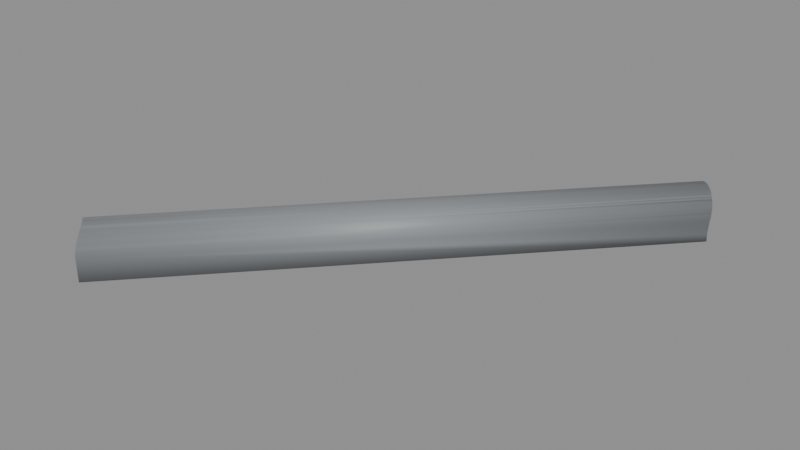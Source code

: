 # Source: BS_T21_Shell.blend  (saved by Blender 5.2.45; exported with 4.5.12 LTS)
import bpy
from mathutils import Matrix  # noqa: F401  (used for matrix-valued properties, if any)

bpy.ops.wm.read_factory_settings(use_empty=True)
scene = bpy.context.scene
scene.name = 'Scene'

# ---- materials (node trees are filled in below, after node groups)
mat_b4o_coat = bpy.data.materials.new('B4O_Coat')
mat_b4o_coat.diffuse_color = (0.26, 0.275, 0.29, 1.0)
mat_b4o_dark = bpy.data.materials.new('B4O_Dark')
mat_b4o_dark.diffuse_color = (0.024, 0.028, 0.033, 1.0)
mat_b4o_floor = bpy.data.materials.new('B4O_Floor')
mat_b4o_floor.diffuse_color = (0.16, 0.17, 0.19, 1.0)

# ---- material node trees
mat_b4o_coat.use_nodes = True; mat_b4o_coat.node_tree.nodes.clear()
_N = mat_b4o_coat.node_tree.nodes; _L = mat_b4o_coat.node_tree.links
n0 = _N.new('ShaderNodeBsdfPrincipled'); n0.name = 'Principled BSDF'; n0.location = (-200, 100)
n0.inputs[0].default_value = (0.26, 0.275, 0.29, 1.0)
n0.inputs[1].default_value = 0.08
n0.inputs[2].default_value = 0.57
n0.inputs[10].default_value = 0.005
n1 = _N.new('ShaderNodeOutputMaterial'); n1.name = 'Material Output'; n1.location = (200, 100)
_L.new(n0.outputs[0], n1.inputs[0])
n1.is_active_output = True
mat_b4o_dark.use_nodes = True; mat_b4o_dark.node_tree.nodes.clear()
_N = mat_b4o_dark.node_tree.nodes; _L = mat_b4o_dark.node_tree.links
n0 = _N.new('ShaderNodeBsdfPrincipled'); n0.name = 'Principled BSDF'; n0.location = (-200, 100)
n0.inputs[0].default_value = (0.024, 0.028, 0.033, 1.0)
n0.inputs[1].default_value = 0.1
n0.inputs[2].default_value = 0.55
n0.inputs[10].default_value = 0.005
n1 = _N.new('ShaderNodeOutputMaterial'); n1.name = 'Material Output'; n1.location = (200, 100)
_L.new(n0.outputs[0], n1.inputs[0])
n1.is_active_output = True
mat_b4o_floor.use_nodes = True; mat_b4o_floor.node_tree.nodes.clear()
_N = mat_b4o_floor.node_tree.nodes; _L = mat_b4o_floor.node_tree.links
n0 = _N.new('ShaderNodeBsdfPrincipled'); n0.name = 'Principled BSDF'; n0.location = (-200, 100)
n0.inputs[0].default_value = (0.16, 0.17, 0.19, 1.0)
n0.inputs[1].default_value = 0.03
n0.inputs[2].default_value = 0.7
n0.inputs[10].default_value = 0.005
n1 = _N.new('ShaderNodeOutputMaterial'); n1.name = 'Material Output'; n1.location = (200, 100)
_L.new(n0.outputs[0], n1.inputs[0])
n1.is_active_output = True

# ---- meshes
me_tunnel_vault = bpy.data.meshes.new('Tunnel_Vault')
me_tunnel_vault.from_pydata([(-42.67, 32.82, -0.68), (-42.39, 32.73, -0.68), (-41.79, 32.48, -0.68), (-42.09, 32.62, -0.68), (-41.22, 32.16, -0.68), (-40.7, 31.76, -0.68), (-40.96, 31.97, -0.68), (-41.5, 32.33, -0.68), (-40.24, 31.3, -0.68), (-40.03, 31.04, -0.68), (-39.31, 29.74, -0.68), (-39.38, 29.91, -0.68), (-39.67, 30.5, -0.68), (-39.52, 30.21, -0.68), (-39.84, 30.78, -0.68), (-40.46, 31.54, -0.68), (-39.31, 29.74, 1.3), (-39.32, 29.75, 1.523), (-39.33, 29.78, 1.745), (-39.35, 29.84, 1.962), (-39.38, 29.92, 2.173), (-39.38, 29.91, 2.156), (-39.43, 30.01, 2.375), (-39.48, 30.13, 2.567), (-39.52, 30.21, 2.681), (-39.54, 30.26, 2.746), (-39.62, 30.4, 2.912), (-39.67, 30.5, 3.011), (-39.7, 30.55, 3.062), (-39.8, 30.71, 3.196), (-39.84, 30.78, 3.243), (-39.91, 30.87, 3.311), (-40.03, 31.04, 3.406), (-40.03, 31.04, 3.408), (-40.16, 31.2, 3.482), (-40.24, 31.3, 3.511), (-40.31, 31.37, 3.536), (-40.46, 31.53, 3.569), (-40.46, 31.54, 3.569), (-40.62, 31.68, 3.58), (-40.7, 31.76, 3.575), (-40.79, 31.83, 3.569), (-40.96, 31.97, 3.537), (-40.96, 31.97, 3.536), (-41.14, 32.1, 3.482), (-41.22, 32.16, 3.446), (-41.32, 32.22, 3.406), (-41.49, 32.33, 3.311), (-41.67, 32.42, 3.196), (-41.5, 32.33, 3.306), (-41.83, 32.5, 3.062), (-41.79, 32.48, 3.097), (-41.99, 32.58, 2.912), (-42.14, 32.64, 2.746), (-42.09, 32.62, 2.803), (-42.27, 32.69, 2.567), (-42.39, 32.73, 2.375), (-42.39, 32.73, 2.367), (-42.49, 32.76, 2.173), (-42.57, 32.79, 1.962), (-42.63, 32.81, 1.745), (-42.66, 32.82, 1.523), (-42.67, 32.82, 1.3), (-39.39, 29.93, -0.5), (-42.48, 32.76, -0.5), (-42.39, 32.73, -0.5), (-41.79, 32.48, -0.5), (-42.09, 32.62, -0.5), (-40.96, 31.97, -0.5), (-41.22, 32.16, -0.5), (-41.5, 32.33, -0.5), (-40.46, 31.54, -0.5), (-40.24, 31.3, -0.5), (-39.67, 30.5, -0.5), (-39.52, 30.21, -0.5), (-40.03, 31.04, -0.5), (-39.84, 30.78, -0.5), (-40.7, 31.76, -0.5), (-39.39, 29.93, 1.3), (-39.39, 29.94, 1.506), (-39.4, 29.97, 1.71), (-39.43, 30.02, 1.91), (-39.46, 30.08, 2.104), (-39.5, 30.17, 2.29), (-39.55, 30.27, 2.467), (-39.52, 30.21, 2.358), (-39.61, 30.39, 2.632), (-39.68, 30.52, 2.785), (-39.67, 30.5, 2.765), (-39.76, 30.65, 2.923), (-39.86, 30.8, 3.046), (-39.84, 30.78, 3.031), (-39.96, 30.94, 3.152), (-40.07, 31.09, 3.24), (-40.03, 31.04, 3.21), (-40.2, 31.25, 3.31), (-40.33, 31.39, 3.36), (-40.24, 31.3, 3.326), (-40.47, 31.54, 3.39), (-40.46, 31.54, 3.388), (-40.62, 31.68, 3.4), (-40.78, 31.82, 3.39), (-40.7, 31.76, 3.395), (-40.94, 31.95, 3.36), (-41.1, 32.07, 3.31), (-40.96, 31.97, 3.353), (-41.26, 32.18, 3.24), (-41.22, 32.16, 3.255), (-41.42, 32.28, 3.152), (-41.58, 32.37, 3.046), (-41.5, 32.33, 3.096), (-41.73, 32.45, 2.923), (-41.87, 32.52, 2.785), (-41.79, 32.48, 2.862), (-42.0, 32.58, 2.632), (-42.12, 32.63, 2.467), (-42.09, 32.62, 2.514), (-42.23, 32.67, 2.29), (-42.32, 32.71, 2.104), (-42.39, 32.73, 1.91), (-42.39, 32.73, 1.89), (-42.44, 32.75, 1.71), (-42.47, 32.76, 1.506), (-42.48, 32.76, 1.3), (-5.316, 68.04, 2.903), (-8.234, 70.39, -0.68), (-7.047, 68.95, -0.68), (-7.704, 69.68, -0.68), (-4.87, 67.31, -0.68), (-5.537, 67.71, -0.68), (-6.323, 68.3, -0.68), (-4.893, 67.29, 0.0), (-4.86, 67.32, 0.9802), (-4.827, 67.36, 1.3), (-4.814, 67.39, 1.523), (-4.82, 67.43, 1.745), (-4.844, 67.48, 1.951), (-4.845, 67.49, 1.962), (-4.874, 67.57, 2.173), (-4.923, 67.65, 2.375), (-4.991, 67.75, 2.567), (-5.076, 67.85, 2.746), (-5.174, 67.96, 2.903), (-5.179, 67.96, 2.912), (-5.287, 68.09, 3.062), (-5.285, 68.09, 3.06), (-5.399, 68.24, 3.196), (-5.526, 68.38, 3.311), (-5.667, 68.53, 3.406), (-5.818, 68.67, 3.482), (-5.976, 68.82, 3.536), (-5.931, 68.77, 3.52), (-6.132, 68.98, 3.569), (-6.295, 69.13, 3.58), (-6.463, 69.28, 3.569), (-6.633, 69.42, 3.536), (-6.605, 69.4, 3.542), (-6.792, 69.57, 3.482), (-6.953, 69.71, 3.406), (-7.112, 69.83, 3.311), (-7.27, 69.94, 3.196), (-7.416, 70.05, 3.062), (-7.331, 69.98, 3.142), (-7.554, 70.15, 2.912), (-7.674, 70.24, 2.746), (-7.561, 70.15, 2.903), (-7.786, 70.31, 2.567), (-7.889, 70.37, 2.375), (-7.981, 70.41, 2.173), (-8.063, 70.43, 1.962), (-8.067, 70.43, 1.951), (-8.119, 70.45, 1.745), (-8.162, 70.45, 1.523), (-8.191, 70.44, 1.3), (-8.257, 70.37, 0.0), (-8.224, 70.4, 0.9802), (-5.034, 67.4, -0.5), (-8.131, 70.24, -0.5), (-7.711, 69.67, -0.5), (-7.054, 68.95, -0.5), (-5.542, 67.71, -0.5), (-6.328, 68.29, -0.5), (-5.051, 67.38, 0.0), (-5.017, 67.42, 0.9802), (-4.985, 67.45, 1.3), (-4.973, 67.48, 1.506), (-4.978, 67.52, 1.71), (-5.002, 67.57, 1.91), (-5.01, 67.58, 1.951), (-5.032, 67.64, 2.104), (-5.077, 67.72, 2.29), (-5.139, 67.81, 2.467), (-5.218, 67.91, 2.632), (-5.313, 68.01, 2.785), (-5.413, 68.12, 2.923), (-5.399, 68.1, 2.903), (-5.33, 68.02, 2.806), (-5.516, 68.26, 3.046), (-5.634, 68.39, 3.152), (-5.763, 68.52, 3.24), (-5.902, 68.66, 3.31), (-5.973, 68.72, 3.333), (-6.045, 68.8, 3.36), (-6.188, 68.94, 3.39), (-6.339, 69.09, 3.4), (-6.493, 69.22, 3.39), (-6.652, 69.35, 3.36), (-6.651, 69.35, 3.36), (-6.799, 69.49, 3.31), (-6.946, 69.61, 3.24), (-7.093, 69.73, 3.152), (-7.238, 69.83, 3.046), (-7.38, 69.92, 2.923), (-7.499, 70.02, 2.785), (-7.4, 69.93, 2.903), (-7.396, 69.93, 2.907), (-7.609, 70.1, 2.632), (-7.712, 70.17, 2.467), (-7.807, 70.22, 2.29), (-7.892, 70.26, 2.104), (-7.952, 70.28, 1.951), (-7.965, 70.28, 1.91), (-8.016, 70.3, 1.71), (-8.055, 70.31, 1.506), (-8.082, 70.29, 1.3), (-8.148, 70.22, 0.0), (-8.115, 70.26, 0.9802)], [], [(128, 10, 11, 13, 12, 14, 9, 8, 15, 5, 6, 4, 7, 2, 3, 1, 0, 125, 127, 126, 130, 129), (133, 16, 10, 128, 131, 132), (17, 16, 133, 134), (18, 17, 134, 135), (19, 18, 135, 136, 137), (138, 20, 21, 19, 137), (22, 20, 138, 139), (23, 22, 139, 140), (141, 25, 24, 23, 140), (143, 26, 25, 141, 142), (144, 28, 27, 26, 143, 145), (146, 29, 28, 144), (147, 31, 30, 29, 146), (148, 32, 31, 147), (149, 34, 33, 32, 148), (150, 36, 35, 34, 149, 151), (152, 37, 36, 150), (153, 39, 38, 37, 152), (154, 41, 40, 39, 153), (155, 43, 42, 41, 154, 156), (44, 43, 155, 157), (158, 46, 45, 44, 157), (47, 46, 158, 159), (160, 48, 49, 47, 159), (161, 50, 51, 48, 160, 162), (52, 50, 161, 163), (164, 53, 54, 52, 163, 165), (55, 53, 164, 166), (167, 56, 55, 166), (168, 58, 57, 56, 167), (169, 59, 58, 168), (171, 60, 59, 169, 170), (172, 61, 60, 171), (61, 172, 173, 62), (125, 0, 62, 173, 175, 174), (177, 64, 65, 67, 66, 70, 69, 68, 77, 71, 72, 75, 76, 73, 74, 63, 176, 180, 181, 179, 178), (182, 176, 63, 78, 184, 183), (79, 185, 184, 78), (80, 186, 185, 79), (81, 187, 186, 80), (82, 189, 188, 187, 81), (83, 190, 189, 82), (83, 85, 84, 191, 190), (86, 192, 191, 84), (192, 86, 88, 87, 193), (89, 194, 195, 196, 193, 87), (194, 89, 91, 90, 197), (92, 198, 197, 90), (198, 92, 94, 93, 199), (95, 200, 199, 93), (201, 200, 95, 97, 96, 202), (202, 96, 99, 98, 203), (100, 204, 203, 98), (204, 100, 102, 101, 205), (205, 101, 103, 206, 207), (206, 103, 105, 104, 208), (208, 104, 107, 106, 209), (209, 106, 108, 210), (210, 108, 110, 109, 211), (211, 109, 111, 212), (212, 111, 113, 112, 213, 214, 215), (213, 112, 114, 216), (216, 114, 116, 115, 217), (115, 117, 218, 217), (117, 118, 219, 218), (118, 119, 221, 220, 219), (221, 119, 120, 121, 222), (121, 122, 223, 222), (223, 122, 123, 224), (224, 123, 64, 177, 225, 226), (121, 120, 57, 58, 59, 60, 61, 62, 0, 1, 65, 64, 123, 122), (65, 1, 3, 67), (115, 116, 54, 53, 55, 56, 57, 120, 119, 118, 117), (67, 3, 2, 66), (112, 113, 51, 50, 52, 54, 116, 114), (66, 2, 7, 70), (109, 110, 49, 48, 51, 113, 111), (70, 7, 4, 69), (106, 107, 45, 46, 47, 49, 110, 108), (69, 4, 6, 68), (104, 105, 42, 43, 44, 45, 107), (68, 6, 5, 77), (101, 102, 40, 41, 42, 105, 103), (77, 5, 15, 71), (98, 99, 38, 39, 40, 102, 100), (15, 8, 72, 71), (97, 35, 36, 37, 38, 99, 96), (9, 75, 72, 8), (94, 33, 34, 35, 97, 95, 93), (9, 14, 76, 75), (91, 30, 31, 32, 33, 94, 92, 90), (12, 73, 76, 14), (88, 27, 28, 29, 30, 91, 89, 87), (13, 74, 73, 12), (85, 24, 25, 26, 27, 88, 86, 84), (74, 13, 11, 21, 20, 22, 23, 24, 85, 83, 82, 81, 80, 79, 78, 63), (21, 11, 10, 16, 17, 18, 19), (142, 124, 145, 143), (137, 136, 188, 189, 190, 191, 192, 193, 196, 124, 142, 141, 140, 139, 138), (188, 136, 135, 134, 133, 132, 183, 184, 185, 186, 187), (183, 132, 131, 182), (128, 129, 180, 176, 182, 131), (195, 124, 196), (129, 130, 181, 180), (148, 147, 146, 144, 145, 124, 195, 194, 197, 198, 199, 200, 201, 151, 149), (130, 126, 179, 181), (152, 150, 151, 201, 202, 203, 204, 205, 207, 156, 154, 153), (159, 158, 157, 155, 156, 207, 206, 208, 209, 210, 211, 212, 215, 162, 160), (179, 126, 127, 178), (163, 161, 162, 215, 214, 165), (167, 166, 164, 165, 214, 213, 216, 217, 218, 219, 220, 170, 169, 168), (226, 175, 173, 172, 171, 170, 220, 221, 222, 223, 224), (225, 174, 175, 226), (127, 125, 174, 225, 177, 178)])
me_tunnel_vault.polygons.foreach_set('use_smooth', [1, 1, 1, 1, 1, 1, 1, 1, 1, 1, 1, 1, 1, 1, 1, 1, 1, 1, 1, 1, 1, 1, 1, 1, 1, 1, 1, 1, 1, 1, 1, 1, 1, 1, 1, 1, 1, 1, 1, 1, 1, 1, 1, 1, 1, 1, 1, 1, 1, 1, 1, 1, 1, 1, 1, 1, 1, 1, 1, 1, 1, 1, 1, 1, 1, 1, 1, 1, 1, 1, 0, 0, 0, 0, 0, 0, 0, 0, 0, 0, 0, 0, 0, 0, 0, 0, 0, 0, 0, 0, 0, 0, 0, 0, 0, 0, 0, 0, 0, 0, 0, 0, 0, 0, 0, 0, 0, 0, 0, 0, 0, 0, 0, 0])
_uv = me_tunnel_vault.uv_layers.new(name='UVMap')
_uv.uv.foreach_set('vector', [-4.87, 67.31, -39.31, 29.74, -39.38, 29.91, -39.52, 30.21, -39.67, 30.5, -39.84, 30.78, -40.03, 31.04, -40.24, 31.3, -40.46, 31.54, -40.7, 31.76, -40.96, 31.97, -41.22, 32.16, -41.5, 32.33, -41.79, 32.48, -42.09, 32.62, -42.39, 32.73, -42.67, 32.82, -8.234, 70.39, -7.704, 69.68, -7.047, 68.95, -6.323, 68.3, -5.537, 67.71, 67.36, 1.3, 29.74, 1.3, 29.74, -0.68, 67.31, -0.68, 67.29, 0.0, 67.32, 0.9802, 29.75, 1.523, 29.74, 1.3, 67.36, 1.3, 67.39, 1.523, 29.78, 1.745, 29.75, 1.523, 67.39, 1.523, 67.43, 1.745, 29.84, 1.962, 29.78, 1.745, 67.43, 1.745, 67.48, 1.951, 67.49, 1.962, 67.57, 2.173, 29.92, 2.173, 29.91, 2.156, 29.84, 1.962, 67.49, 1.962, 30.01, 2.375, 29.92, 2.173, 67.57, 2.173, 67.65, 2.375, 30.13, 2.567, 30.01, 2.375, 67.65, 2.375, 67.75, 2.567, -5.076, 67.85, -39.54, 30.26, -39.52, 30.21, -39.48, 30.13, -4.991, 67.75, -5.179, 67.96, -39.62, 30.4, -39.54, 30.26, -5.076, 67.85, -5.174, 67.96, -5.287, 68.09, -39.7, 30.55, -39.67, 30.5, -39.62, 30.4, -5.179, 67.96, -5.285, 68.09, -5.399, 68.24, -39.8, 30.71, -39.7, 30.55, -5.287, 68.09, -5.526, 68.38, -39.91, 30.87, -39.84, 30.78, -39.8, 30.71, -5.399, 68.24, -5.667, 68.53, -40.03, 31.04, -39.91, 30.87, -5.526, 68.38, -5.818, 68.67, -40.16, 31.2, -40.03, 31.04, -40.03, 31.04, -5.667, 68.53, -5.976, 68.82, -40.31, 31.37, -40.24, 31.3, -40.16, 31.2, -5.818, 68.67, -5.931, 68.77, -6.132, 68.98, -40.46, 31.53, -40.31, 31.37, -5.976, 68.82, -6.295, 69.13, -40.62, 31.68, -40.46, 31.54, -40.46, 31.53, -6.132, 68.98, -6.463, 69.28, -40.79, 31.83, -40.7, 31.76, -40.62, 31.68, -6.295, 69.13, -6.633, 69.42, -40.96, 31.97, -40.96, 31.97, -40.79, 31.83, -6.463, 69.28, -6.605, 69.4, -41.14, 32.1, -40.96, 31.97, -6.633, 69.42, -6.792, 69.57, -6.953, 69.71, -41.32, 32.22, -41.22, 32.16, -41.14, 32.1, -6.792, 69.57, -41.49, 32.33, -41.32, 32.22, -6.953, 69.71, -7.112, 69.83, -7.27, 69.94, -41.67, 32.42, -41.5, 32.33, -41.49, 32.33, -7.112, 69.83, -7.416, 70.05, -41.83, 32.5, -41.79, 32.48, -41.67, 32.42, -7.27, 69.94, -7.331, 69.98, -41.99, 32.58, -41.83, 32.5, -7.416, 70.05, -7.554, 70.15, -7.674, 70.24, -42.14, 32.64, -42.09, 32.62, -41.99, 32.58, -7.554, 70.15, -7.561, 70.15, -42.27, 32.69, -42.14, 32.64, -7.674, 70.24, -7.786, 70.31, 70.37, 2.375, 32.73, 2.375, 32.69, 2.567, 70.31, 2.567, 70.41, 2.173, 32.76, 2.173, 32.73, 2.367, 32.73, 2.375, 70.37, 2.375, 70.43, 1.962, 32.79, 1.962, 32.76, 2.173, 70.41, 2.173, 70.45, 1.745, 32.81, 1.745, 32.79, 1.962, 70.43, 1.962, 70.43, 1.951, 70.45, 1.523, 32.82, 1.523, 32.81, 1.745, 70.45, 1.745, 32.82, 1.523, 70.45, 1.523, 70.44, 1.3, 32.82, 1.3, 70.39, -0.68, 32.82, -0.68, 32.82, 1.3, 70.44, 1.3, 70.4, 0.9802, 70.37, 0.0, -8.131, 70.24, -42.48, 32.76, -42.39, 32.73, -42.09, 32.62, -41.79, 32.48, -41.5, 32.33, -41.22, 32.16, -40.96, 31.97, -40.7, 31.76, -40.46, 31.54, -40.24, 31.3, -40.03, 31.04, -39.84, 30.78, -39.67, 30.5, -39.52, 30.21, -39.39, 29.93, -5.034, 67.4, -5.542, 67.71, -6.328, 68.29, -7.054, 68.95, -7.711, 69.67, 67.38, 0.0, 67.4, -0.5, 29.93, -0.5, 29.93, 1.3, 67.45, 1.3, 67.42, 0.9802, 29.94, 1.506, 67.48, 1.506, 67.45, 1.3, 29.93, 1.3, 29.97, 1.71, 67.52, 1.71, 67.48, 1.506, 29.94, 1.506, 30.02, 1.91, 67.57, 1.91, 67.52, 1.71, 29.97, 1.71, 30.08, 2.104, 67.64, 2.104, 67.58, 1.951, 67.57, 1.91, 30.02, 1.91, 30.17, 2.29, 67.72, 2.29, 67.64, 2.104, 30.08, 2.104, 30.17, 2.29, 30.21, 2.358, 30.27, 2.467, 67.81, 2.467, 67.72, 2.29, -39.61, 30.39, -5.218, 67.91, -5.139, 67.81, -39.55, 30.27, -5.218, 67.91, -39.61, 30.39, -39.67, 30.5, -39.68, 30.52, -5.313, 68.01, -39.76, 30.65, -5.413, 68.12, -5.399, 68.1, -5.33, 68.02, -5.313, 68.01, -39.68, 30.52, -5.413, 68.12, -39.76, 30.65, -39.84, 30.78, -39.86, 30.8, -5.516, 68.26, -39.96, 30.94, -5.634, 68.39, -5.516, 68.26, -39.86, 30.8, -5.634, 68.39, -39.96, 30.94, -40.03, 31.04, -40.07, 31.09, -5.763, 68.52, -40.2, 31.25, -5.902, 68.66, -5.763, 68.52, -40.07, 31.09, -5.973, 68.72, -5.902, 68.66, -40.2, 31.25, -40.24, 31.3, -40.33, 31.39, -6.045, 68.8, -6.045, 68.8, -40.33, 31.39, -40.46, 31.54, -40.47, 31.54, -6.188, 68.94, -40.62, 31.68, -6.339, 69.09, -6.188, 68.94, -40.47, 31.54, -6.339, 69.09, -40.62, 31.68, -40.7, 31.76, -40.78, 31.82, -6.493, 69.22, -6.493, 69.22, -40.78, 31.82, -40.94, 31.95, -6.652, 69.35, -6.651, 69.35, -6.652, 69.35, -40.94, 31.95, -40.96, 31.97, -41.1, 32.07, -6.799, 69.49, -6.799, 69.49, -41.1, 32.07, -41.22, 32.16, -41.26, 32.18, -6.946, 69.61, -6.946, 69.61, -41.26, 32.18, -41.42, 32.28, -7.093, 69.73, -7.093, 69.73, -41.42, 32.28, -41.5, 32.33, -41.58, 32.37, -7.238, 69.83, -7.238, 69.83, -41.58, 32.37, -41.73, 32.45, -7.38, 69.92, -7.38, 69.92, -41.73, 32.45, -41.79, 32.48, -41.87, 32.52, -7.499, 70.02, -7.4, 69.93, -7.396, 69.93, -7.499, 70.02, -41.87, 32.52, -42.0, 32.58, -7.609, 70.1, -7.609, 70.1, -42.0, 32.58, -42.09, 32.62, -42.12, 32.63, -7.712, 70.17, 32.63, 2.467, 32.67, 2.29, 70.22, 2.29, 70.17, 2.467, 32.67, 2.29, 32.71, 2.104, 70.26, 2.104, 70.22, 2.29, 32.71, 2.104, 32.73, 1.91, 70.28, 1.91, 70.28, 1.951, 70.26, 2.104, 70.28, 1.91, 32.73, 1.91, 32.73, 1.89, 32.75, 1.71, 70.3, 1.71, 32.75, 1.71, 32.76, 1.506, 70.31, 1.506, 70.3, 1.71, 70.31, 1.506, 32.76, 1.506, 32.76, 1.3, 70.29, 1.3, 70.29, 1.3, 32.76, 1.3, 32.76, -0.5, 70.24, -0.5, 70.22, 0.0, 70.26, 0.9802, -42.44, 1.71, -42.39, 1.89, -42.39, 2.367, -42.49, 2.173, -42.57, 1.962, -42.63, 1.745, -42.66, 1.523, -42.67, 1.3, -42.67, -0.68, -42.39, -0.68, -42.39, -0.5, -42.48, -0.5, -42.48, 1.3, -42.47, 1.506, -42.39, -0.5, -42.39, -0.68, -42.09, -0.68, -42.09, -0.5, -42.12, 2.467, -42.09, 2.514, -42.09, 2.803, -42.14, 2.746, -42.27, 2.567, -42.39, 2.375, -42.39, 2.367, -42.39, 1.89, -42.39, 1.91, -42.32, 2.104, -42.23, 2.29, -42.09, -0.5, -42.09, -0.68, -41.79, -0.68, -41.79, -0.5, -41.87, 2.785, -41.79, 2.862, -41.79, 3.097, -41.83, 3.062, -41.99, 2.912, -42.09, 2.803, -42.09, 2.514, -42.0, 2.632, -41.79, -0.5, -41.79, -0.68, -41.5, -0.68, -41.5, -0.5, -41.58, 3.046, -41.5, 3.096, -41.5, 3.306, -41.67, 3.196, -41.79, 3.097, -41.79, 2.862, -41.73, 2.923, -41.5, -0.5, -41.5, -0.68, -41.22, -0.68, -41.22, -0.5, -41.26, 3.24, -41.22, 3.255, -41.22, 3.446, -41.32, 3.406, -41.49, 3.311, -41.5, 3.306, -41.5, 3.096, -41.42, 3.152, -41.22, -0.5, -41.22, -0.68, -40.96, -0.68, -40.96, -0.5, -41.1, 3.31, -40.96, 3.353, -40.96, 3.537, -40.96, 3.536, -41.14, 3.482, -41.22, 3.446, -41.22, 3.255, -40.96, -0.5, -40.96, -0.68, -40.7, -0.68, -40.7, -0.5, -40.78, 3.39, -40.7, 3.395, -40.7, 3.575, -40.79, 3.569, -40.96, 3.537, -40.96, 3.353, -40.94, 3.36, -40.7, -0.5, -40.7, -0.68, -40.46, -0.68, -40.46, -0.5, -40.47, 3.39, -40.46, 3.388, -40.46, 3.569, -40.62, 3.58, -40.7, 3.575, -40.7, 3.395, -40.62, 3.4, 31.54, -0.68, 31.3, -0.68, 31.3, -0.5, 31.54, -0.5, 31.3, 3.326, 31.3, 3.511, 31.37, 3.536, 31.53, 3.569, 31.54, 3.569, 31.54, 3.388, 31.39, 3.36, 31.04, -0.68, 31.04, -0.5, 31.3, -0.5, 31.3, -0.68, 31.04, 3.21, 31.04, 3.408, 31.2, 3.482, 31.3, 3.511, 31.3, 3.326, 31.25, 3.31, 31.09, 3.24, 31.04, -0.68, 30.78, -0.68, 30.78, -0.5, 31.04, -0.5, 30.78, 3.031, 30.78, 3.243, 30.87, 3.311, 31.04, 3.406, 31.04, 3.408, 31.04, 3.21, 30.94, 3.152, 30.8, 3.046, 30.5, -0.68, 30.5, -0.5, 30.78, -0.5, 30.78, -0.68, 30.5, 2.765, 30.5, 3.011, 30.55, 3.062, 30.71, 3.196, 30.78, 3.243, 30.78, 3.031, 30.65, 2.923, 30.52, 2.785, 30.21, -0.68, 30.21, -0.5, 30.5, -0.5, 30.5, -0.68, 30.21, 2.358, 30.21, 2.681, 30.26, 2.746, 30.4, 2.912, 30.5, 3.011, 30.5, 2.765, 30.39, 2.632, 30.27, 2.467, 30.21, -0.5, 30.21, -0.68, 29.91, -0.68, 29.91, 2.156, 29.92, 2.173, 30.01, 2.375, 30.13, 2.567, 30.21, 2.681, 30.21, 2.358, 30.17, 2.29, 30.08, 2.104, 30.02, 1.91, 29.97, 1.71, 29.94, 1.506, 29.93, 1.3, 29.93, -0.5, 29.91, 2.156, 29.91, -0.68, 29.74, -0.68, 29.74, 1.3, 29.75, 1.523, 29.78, 1.745, 29.84, 1.962, -5.174, 2.903, -5.316, 2.903, -5.285, 3.06, -5.179, 2.912, -4.845, 1.962, -4.844, 1.951, -5.01, 1.951, -5.032, 2.104, -5.077, 2.29, -5.139, 2.467, -5.218, 2.632, -5.313, 2.785, -5.33, 2.806, -5.316, 2.903, -5.174, 2.903, -5.076, 2.746, -4.991, 2.567, -4.923, 2.375, -4.874, 2.173, -5.01, 1.951, -4.844, 1.951, -4.82, 1.745, -4.814, 1.523, -4.827, 1.3, -4.86, 0.9802, -5.017, 0.9802, -4.985, 1.3, -4.973, 1.506, -4.978, 1.71, -5.002, 1.91, -5.017, 0.9802, -4.86, 0.9802, -4.893, 0.0, -5.051, 0.0, -4.87, -0.68, -5.537, -0.68, -5.542, -0.5, -5.034, -0.5, -5.051, 0.0, -4.893, 0.0, -5.399, 2.903, -5.316, 2.903, -5.33, 2.806, -5.537, -0.68, -6.323, -0.68, -6.328, -0.5, -5.542, -0.5, -5.667, 3.406, -5.526, 3.311, -5.399, 3.196, -5.287, 3.062, -5.285, 3.06, -5.316, 2.903, -5.399, 2.903, -5.413, 2.923, -5.516, 3.046, -5.634, 3.152, -5.763, 3.24, -5.902, 3.31, -5.973, 3.333, -5.931, 3.52, -5.818, 3.482, -6.323, -0.68, -7.047, -0.68, -7.054, -0.5, -6.328, -0.5, -6.132, 3.569, -5.976, 3.536, -5.931, 3.52, -5.973, 3.333, -6.045, 3.36, -6.188, 3.39, -6.339, 3.4, -6.493, 3.39, -6.651, 3.36, -6.605, 3.542, -6.463, 3.569, -6.295, 3.58, 69.83, 3.311, 69.71, 3.406, 69.57, 3.482, 69.42, 3.536, 69.4, 3.542, 69.35, 3.36, 69.35, 3.36, 69.49, 3.31, 69.61, 3.24, 69.73, 3.152, 69.83, 3.046, 69.92, 2.923, 69.93, 2.907, 69.98, 3.142, 69.94, 3.196, 68.95, -0.5, 68.95, -0.68, 69.68, -0.68, 69.67, -0.5, 70.15, 2.912, 70.05, 3.062, 69.98, 3.142, 69.93, 2.907, 69.93, 2.903, 70.15, 2.903, 70.37, 2.375, 70.31, 2.567, 70.24, 2.746, 70.15, 2.903, 69.93, 2.903, 70.02, 2.785, 70.1, 2.632, 70.17, 2.467, 70.22, 2.29, 70.26, 2.104, 70.28, 1.951, 70.43, 1.951, 70.43, 1.962, 70.41, 2.173, 70.26, 0.9802, 70.4, 0.9802, 70.44, 1.3, 70.45, 1.523, 70.45, 1.745, 70.43, 1.951, 70.28, 1.951, 70.28, 1.91, 70.3, 1.71, 70.31, 1.506, 70.29, 1.3, 70.22, 0.0, 70.37, 0.0, 70.4, 0.9802, 70.26, 0.9802, 69.68, -0.68, 70.39, -0.68, 70.37, 0.0, 70.22, 0.0, 70.24, -0.5, 69.67, -0.5])
me_tunnel_vault.materials.append(mat_b4o_coat)
me_tunnel_vault.materials.append(mat_b4o_dark)
me_tunnel_vault.materials.append(None)
me_tunnel_vault.update()
me_b3_t21_floor = bpy.data.meshes.new('B3-T21_Floor')
me_b3_t21_floor.from_pydata([(-42.32, 32.7, -0.3), (-42.49, 32.76, -0.3), (-41.65, 32.41, -0.3), (-41.86, 32.52, -0.3), (-42.09, 32.61, -0.3), (-40.83, 31.86, -0.3), (-41.02, 32.01, -0.3), (-41.22, 32.15, -0.3), (-41.43, 32.28, -0.3), (-40.3, 31.35, -0.3), (-40.47, 31.53, -0.3), (-39.59, 30.35, -0.3), (-39.72, 30.57, -0.3), (-39.48, 30.14, -0.3), (-40.14, 31.17, -0.3), (-39.99, 30.98, -0.3), (-39.85, 30.78, -0.3), (-40.65, 31.7, -0.3), (-39.39, 29.92, -0.3), (-42.32, 32.7, 0.0), (-41.65, 32.41, 0.0), (-41.86, 32.52, 0.0), (-42.09, 32.61, 0.0), (-40.83, 31.86, 0.0), (-41.02, 32.01, 0.0), (-41.22, 32.15, 0.0), (-41.43, 32.28, 0.0), (-40.3, 31.35, 0.0), (-40.47, 31.53, 0.0), (-39.59, 30.35, 0.0), (-39.72, 30.57, 0.0), (-39.39, 29.92, 0.0), (-39.48, 30.14, 0.0), (-40.14, 31.17, 0.0), (-39.99, 30.98, 0.0), (-39.85, 30.78, 0.0), (-40.65, 31.7, 0.0), (-42.49, 32.76, 0.0), (-8.149, 70.22, -0.3), (-8.028, 70.05, -0.3), (-7.068, 68.93, -0.3), (-7.406, 69.29, -0.3), (-7.726, 69.66, -0.3), (-5.138, 67.43, -0.3), (-5.054, 67.38, -0.3), (-5.553, 67.69, -0.3), (-5.954, 67.97, -0.3), (-6.341, 68.27, -0.3), (-6.712, 68.59, -0.3), (-5.054, 67.38, 0.0), (-8.028, 70.05, 0.0), (-8.149, 70.22, 0.0), (-7.068, 68.93, 0.0), (-7.406, 69.29, 0.0), (-7.726, 69.66, 0.0), (-5.138, 67.43, 0.0), (-5.553, 67.69, 0.0), (-5.954, 67.97, 0.0), (-6.341, 68.27, 0.0), (-6.712, 68.59, 0.0)], [], [(44, 18, 13, 11, 12, 16, 15, 14, 9, 10, 17, 5, 6, 7, 8, 2, 3, 4, 0, 1, 38, 39, 42, 41, 40, 48, 47, 46, 45, 43), (51, 37, 19, 22, 21, 20, 26, 25, 24, 23, 36, 28, 27, 33, 34, 35, 30, 29, 32, 31, 49, 55, 56, 57, 58, 59, 52, 53, 54, 50), (38, 1, 37, 51), (49, 31, 18, 44), (1, 0, 19, 37), (19, 0, 4, 22), (22, 4, 3, 21), (21, 3, 2, 20), (20, 2, 8, 26), (26, 8, 7, 25), (25, 7, 6, 24), (24, 6, 5, 23), (23, 5, 17, 36), (36, 17, 10, 28), (10, 9, 27, 28), (9, 14, 33, 27), (14, 15, 34, 33), (15, 16, 35, 34), (16, 12, 30, 35), (12, 11, 29, 30), (11, 13, 32, 29), (32, 13, 18, 31), (44, 43, 55, 49), (43, 45, 56, 55), (45, 46, 57, 56), (46, 47, 58, 57), (47, 48, 59, 58), (48, 40, 52, 59), (52, 40, 41, 53), (53, 41, 42, 54), (54, 42, 39, 50), (51, 50, 39, 38)])
me_b3_t21_floor.polygons.foreach_set('material_index', [0, 0, 0, 0, 0, 0, 0, 0, 0, 0, 0, 0, 0, 0, 0, 0, 0, 0, 0, 0, 0, 0, 1, 1, 1, 1, 1, 1, 1, 1, 1, 1])
_uv = me_b3_t21_floor.uv_layers.new(name='UVMap')
_uv.uv.foreach_set('vector', [-5.054, 67.38, -39.39, 29.92, -39.48, 30.14, -39.59, 30.35, -39.72, 30.57, -39.85, 30.78, -39.99, 30.98, -40.14, 31.17, -40.3, 31.35, -40.47, 31.53, -40.65, 31.7, -40.83, 31.86, -41.02, 32.01, -41.22, 32.15, -41.43, 32.28, -41.65, 32.41, -41.86, 32.52, -42.09, 32.61, -42.32, 32.7, -42.49, 32.76, -8.149, 70.22, -8.028, 70.05, -7.726, 69.66, -7.406, 69.29, -7.068, 68.93, -6.712, 68.59, -6.341, 68.27, -5.954, 67.97, -5.553, 67.69, -5.138, 67.43, -8.149, 70.22, -42.49, 32.76, -42.32, 32.7, -42.09, 32.61, -41.86, 32.52, -41.65, 32.41, -41.43, 32.28, -41.22, 32.15, -41.02, 32.01, -40.83, 31.86, -40.65, 31.7, -40.47, 31.53, -40.3, 31.35, -40.14, 31.17, -39.99, 30.98, -39.85, 30.78, -39.72, 30.57, -39.59, 30.35, -39.48, 30.14, -39.39, 29.92, -5.054, 67.38, -5.138, 67.43, -5.553, 67.69, -5.954, 67.97, -6.341, 68.27, -6.712, 68.59, -7.068, 68.93, -7.406, 69.29, -7.726, 69.66, -8.028, 70.05, 70.22, -0.3, 32.76, -0.3, 32.76, 0.0, 70.22, 0.0, 67.38, 0.0, 29.92, 0.0, 29.92, -0.3, 67.38, -0.3, -42.49, -0.3, -42.32, -0.3, -42.32, 0.0, -42.49, 0.0, -42.32, 0.0, -42.32, -0.3, -42.09, -0.3, -42.09, 0.0, -42.09, 0.0, -42.09, -0.3, -41.86, -0.3, -41.86, 0.0, -41.86, 0.0, -41.86, -0.3, -41.65, -0.3, -41.65, 0.0, -41.65, 0.0, -41.65, -0.3, -41.43, -0.3, -41.43, 0.0, -41.43, 0.0, -41.43, -0.3, -41.22, -0.3, -41.22, 0.0, -41.22, 0.0, -41.22, -0.3, -41.02, -0.3, -41.02, 0.0, -41.02, 0.0, -41.02, -0.3, -40.83, -0.3, -40.83, 0.0, -40.83, 0.0, -40.83, -0.3, -40.65, -0.3, -40.65, 0.0, -40.65, 0.0, -40.65, -0.3, -40.47, -0.3, -40.47, 0.0, 31.53, -0.3, 31.35, -0.3, 31.35, 0.0, 31.53, 0.0, 31.35, -0.3, 31.17, -0.3, 31.17, 0.0, 31.35, 0.0, 31.17, -0.3, 30.98, -0.3, 30.98, 0.0, 31.17, 0.0, 30.98, -0.3, 30.78, -0.3, 30.78, 0.0, 30.98, 0.0, 30.78, -0.3, 30.57, -0.3, 30.57, 0.0, 30.78, 0.0, 30.57, -0.3, 30.35, -0.3, 30.35, 0.0, 30.57, 0.0, 30.35, -0.3, 30.14, -0.3, 30.14, 0.0, 30.35, 0.0, 30.14, 0.0, 30.14, -0.3, 29.92, -0.3, 29.92, 0.0, -5.054, -0.3, -5.138, -0.3, -5.138, 0.0, -5.054, 0.0, -5.138, -0.3, -5.553, -0.3, -5.553, 0.0, -5.138, 0.0, -5.553, -0.3, -5.954, -0.3, -5.954, 0.0, -5.553, 0.0, -5.954, -0.3, -6.341, -0.3, -6.341, 0.0, -5.954, 0.0, -6.341, -0.3, -6.712, -0.3, -6.712, 0.0, -6.341, 0.0, -6.712, -0.3, -7.068, -0.3, -7.068, 0.0, -6.712, 0.0, 68.93, 0.0, 68.93, -0.3, 69.29, -0.3, 69.29, 0.0, 69.29, 0.0, 69.29, -0.3, 69.66, -0.3, 69.66, 0.0, 69.66, 0.0, 69.66, -0.3, 70.05, -0.3, 70.05, 0.0, 70.22, 0.0, 70.05, 0.0, 70.05, -0.3, 70.22, -0.3])
me_b3_t21_floor.materials.append(mat_b4o_floor)
me_b3_t21_floor.materials.append(mat_b4o_dark)
me_b3_t21_floor.update()

# ---- objects
ob_tunnel_vault = bpy.data.objects.new('Tunnel_Vault', me_tunnel_vault)
ob_b3_t21_floor = bpy.data.objects.new('B3-T21_Floor', me_b3_t21_floor)

# ---- transforms, parenting, visibility, modifiers, constraints
ob_tunnel_vault.location = (0.0, 0.0, 0.0)
ob_b3_t21_floor.location = (0.0, 0.0, 0.0)

# ---- collection membership
scene.collection.objects.link(ob_tunnel_vault)
scene.collection.objects.link(ob_b3_t21_floor)

# ---- scene / render settings (as saved in the file)
scene.frame_start = 1; scene.frame_end = 250; scene.frame_set(1)
scene.render.engine = 'BLENDER_EEVEE_NEXT'
scene.render.bake_bias = 0.0
scene.render.bake_samples = 0
scene.render.compositor_device = 'GPU'
scene.eevee.use_volume_custom_range = False
scene.eevee.fast_gi_thickness_near = 0.1
scene.eevee.fast_gi_thickness_far = 0.0
scene.eevee.ray_tracing_options.screen_trace_thickness = 0.1
bpy.context.view_layer.update()

# ---- added for rendering (the .blend has no active camera and no usable light): camera, sun + grey world if the file has none
cam_auto = bpy.data.cameras.new('AutoCamera')
cam_auto.lens = 50.0
cam_auto.sensor_width = 36.0
cam_auto.clip_end = 1000.0
ob_auto_camera = bpy.data.objects.new('AutoCamera', cam_auto)
scene.collection.objects.link(ob_auto_camera)
ob_auto_camera.location = (27.8483, -11.8153, 42.724)
ob_auto_camera.rotation_euler = (1.09748, -7.21219e-08, 0.694738)
scene.camera = ob_auto_camera
light_auto_sun = bpy.data.lights.new('AutoSun', 'SUN')
light_auto_sun.energy = 3.0
light_auto_sun.angle = 0.0523599
ob_auto_sun = bpy.data.objects.new('AutoSun', light_auto_sun)
scene.collection.objects.link(ob_auto_sun)
ob_auto_sun.rotation_euler = (0.872665, 0.174533, 0.523599)
if scene.world is None:
    world_auto = bpy.data.worlds.new('AutoWorld')
    world_auto.color = (0.3, 0.3, 0.3)
    scene.world = world_auto
bpy.context.view_layer.update()
